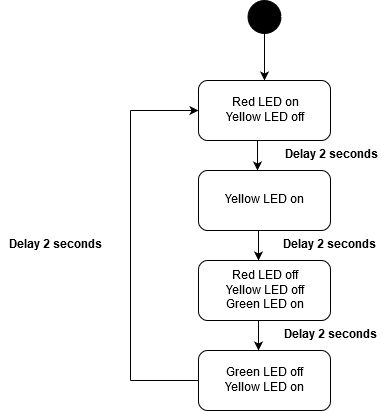

The diagram above was exported from draw.io. Its source (the exported page's mxGraphModel, read from the mxfile embedded in the PNG):
<mxGraphModel dx="768" dy="396" grid="1" gridSize="10" guides="1" tooltips="1" connect="1" arrows="1" fold="1" page="1" pageScale="1" pageWidth="827" pageHeight="1169" math="0" shadow="0">
  <root>
    <mxCell id="0" />
    <mxCell id="1" parent="0" />
    <mxCell id="8NVZXbxorxY-ZfMNhZhk-1" value="" style="ellipse;whiteSpace=wrap;html=1;aspect=fixed;fillColor=#000000;" parent="1" vertex="1">
      <mxGeometry x="377.5" y="70" width="33" height="33" as="geometry" />
    </mxCell>
    <mxCell id="8NVZXbxorxY-ZfMNhZhk-2" value="" style="endArrow=classic;html=1;exitX=0.5;exitY=1;exitDx=0;exitDy=0;entryX=0.5;entryY=0;entryDx=0;entryDy=0;" parent="1" source="8NVZXbxorxY-ZfMNhZhk-1" target="8NVZXbxorxY-ZfMNhZhk-3" edge="1">
      <mxGeometry width="50" height="50" relative="1" as="geometry">
        <mxPoint x="360" y="180" as="sourcePoint" />
        <mxPoint x="410" y="130" as="targetPoint" />
      </mxGeometry>
    </mxCell>
    <mxCell id="8NVZXbxorxY-ZfMNhZhk-3" value="&lt;div&gt;Red LED on&lt;/div&gt;&lt;div&gt;Yellow LED off&lt;/div&gt;" style="rounded=1;whiteSpace=wrap;html=1;fillColor=#ffffff;" parent="1" vertex="1">
      <mxGeometry x="328" y="150" width="132" height="60" as="geometry" />
    </mxCell>
    <mxCell id="8NVZXbxorxY-ZfMNhZhk-4" value="&lt;div&gt;Yellow LED on&lt;br&gt;&lt;/div&gt;" style="rounded=1;whiteSpace=wrap;html=1;fillColor=#ffffff;" parent="1" vertex="1">
      <mxGeometry x="328" y="240" width="132" height="60" as="geometry" />
    </mxCell>
    <mxCell id="8NVZXbxorxY-ZfMNhZhk-9" value="&lt;div&gt;Green LED off&lt;/div&gt;&lt;div&gt;Yellow LED on&lt;br&gt;&lt;/div&gt;" style="rounded=1;whiteSpace=wrap;html=1;fillColor=#ffffff;" parent="1" vertex="1">
      <mxGeometry x="328" y="420" width="132" height="60" as="geometry" />
    </mxCell>
    <mxCell id="8NVZXbxorxY-ZfMNhZhk-10" value="&lt;p style=&quot;line-height: 120%&quot; align=&quot;center&quot;&gt;&lt;/p&gt;&lt;div align=&quot;center&quot;&gt;&lt;font style=&quot;font-size: 12px&quot;&gt;Red LED off&lt;/font&gt;&lt;/div&gt;&lt;div align=&quot;center&quot;&gt;&lt;font style=&quot;font-size: 12px&quot;&gt;Yellow LED off&lt;/font&gt;&lt;/div&gt;&lt;div align=&quot;center&quot;&gt;&lt;font style=&quot;font-size: 12px&quot;&gt;Green LED on&lt;br&gt;&lt;/font&gt;&lt;/div&gt;&lt;p align=&quot;center&quot;&gt;&lt;/p&gt;" style="rounded=1;whiteSpace=wrap;html=1;fillColor=#ffffff;align=center;spacing=0;" parent="1" vertex="1">
      <mxGeometry x="328" y="330" width="132" height="60" as="geometry" />
    </mxCell>
    <mxCell id="8NVZXbxorxY-ZfMNhZhk-20" value="" style="endArrow=classic;html=1;exitX=0.5;exitY=1;exitDx=0;exitDy=0;entryX=0.5;entryY=0;entryDx=0;entryDy=0;" parent="1" edge="1">
      <mxGeometry width="50" height="50" relative="1" as="geometry">
        <mxPoint x="387" y="210" as="sourcePoint" />
        <mxPoint x="387" y="240" as="targetPoint" />
      </mxGeometry>
    </mxCell>
    <mxCell id="8NVZXbxorxY-ZfMNhZhk-27" value="&lt;b&gt;Delay 2 seconds&lt;/b&gt;" style="text;html=1;strokeColor=none;fillColor=none;align=center;verticalAlign=middle;whiteSpace=wrap;rounded=0;" parent="1" vertex="1">
      <mxGeometry x="406" y="215" width="110" height="20" as="geometry" />
    </mxCell>
    <mxCell id="8NVZXbxorxY-ZfMNhZhk-35" value="&lt;b&gt;Delay 2 seconds&lt;/b&gt;" style="text;html=1;strokeColor=none;fillColor=none;align=center;verticalAlign=middle;whiteSpace=wrap;rounded=0;" parent="1" vertex="1">
      <mxGeometry x="404" y="305" width="110" height="20" as="geometry" />
    </mxCell>
    <mxCell id="8NVZXbxorxY-ZfMNhZhk-36" value="&lt;b&gt;Delay 2 seconds&lt;/b&gt;" style="text;html=1;strokeColor=none;fillColor=none;align=center;verticalAlign=middle;whiteSpace=wrap;rounded=0;" parent="1" vertex="1">
      <mxGeometry x="404" y="395" width="112" height="20" as="geometry" />
    </mxCell>
    <mxCell id="8NVZXbxorxY-ZfMNhZhk-37" value="&lt;b&gt;Delay 2 seconds&lt;/b&gt;" style="text;html=1;strokeColor=none;fillColor=none;align=center;verticalAlign=middle;whiteSpace=wrap;rounded=0;" parent="1" vertex="1">
      <mxGeometry x="130" y="305" width="110" height="20" as="geometry" />
    </mxCell>
    <mxCell id="UtXflhmo18WGEiTfWhBj-3" value="" style="endArrow=classic;html=1;exitX=0.5;exitY=1;exitDx=0;exitDy=0;entryX=0.5;entryY=0;entryDx=0;entryDy=0;" edge="1" parent="1">
      <mxGeometry width="50" height="50" relative="1" as="geometry">
        <mxPoint x="388" y="300" as="sourcePoint" />
        <mxPoint x="388" y="330" as="targetPoint" />
      </mxGeometry>
    </mxCell>
    <mxCell id="UtXflhmo18WGEiTfWhBj-4" value="" style="endArrow=classic;html=1;exitX=0.5;exitY=1;exitDx=0;exitDy=0;entryX=0.5;entryY=0;entryDx=0;entryDy=0;" edge="1" parent="1">
      <mxGeometry width="50" height="50" relative="1" as="geometry">
        <mxPoint x="388" y="390" as="sourcePoint" />
        <mxPoint x="388" y="420" as="targetPoint" />
      </mxGeometry>
    </mxCell>
    <mxCell id="UtXflhmo18WGEiTfWhBj-10" value="" style="endArrow=none;html=1;entryX=0;entryY=0.5;entryDx=0;entryDy=0;" edge="1" parent="1" target="8NVZXbxorxY-ZfMNhZhk-9">
      <mxGeometry width="50" height="50" relative="1" as="geometry">
        <mxPoint x="260" y="450" as="sourcePoint" />
        <mxPoint x="140" y="500" as="targetPoint" />
      </mxGeometry>
    </mxCell>
    <mxCell id="UtXflhmo18WGEiTfWhBj-11" value="" style="endArrow=none;html=1;" edge="1" parent="1">
      <mxGeometry width="50" height="50" relative="1" as="geometry">
        <mxPoint x="260" y="180" as="sourcePoint" />
        <mxPoint x="260" y="450" as="targetPoint" />
      </mxGeometry>
    </mxCell>
    <mxCell id="UtXflhmo18WGEiTfWhBj-12" value="" style="endArrow=classic;html=1;entryX=0;entryY=0.5;entryDx=0;entryDy=0;" edge="1" parent="1" target="8NVZXbxorxY-ZfMNhZhk-3">
      <mxGeometry width="50" height="50" relative="1" as="geometry">
        <mxPoint x="260" y="180" as="sourcePoint" />
        <mxPoint x="140" y="500" as="targetPoint" />
      </mxGeometry>
    </mxCell>
  </root>
</mxGraphModel>